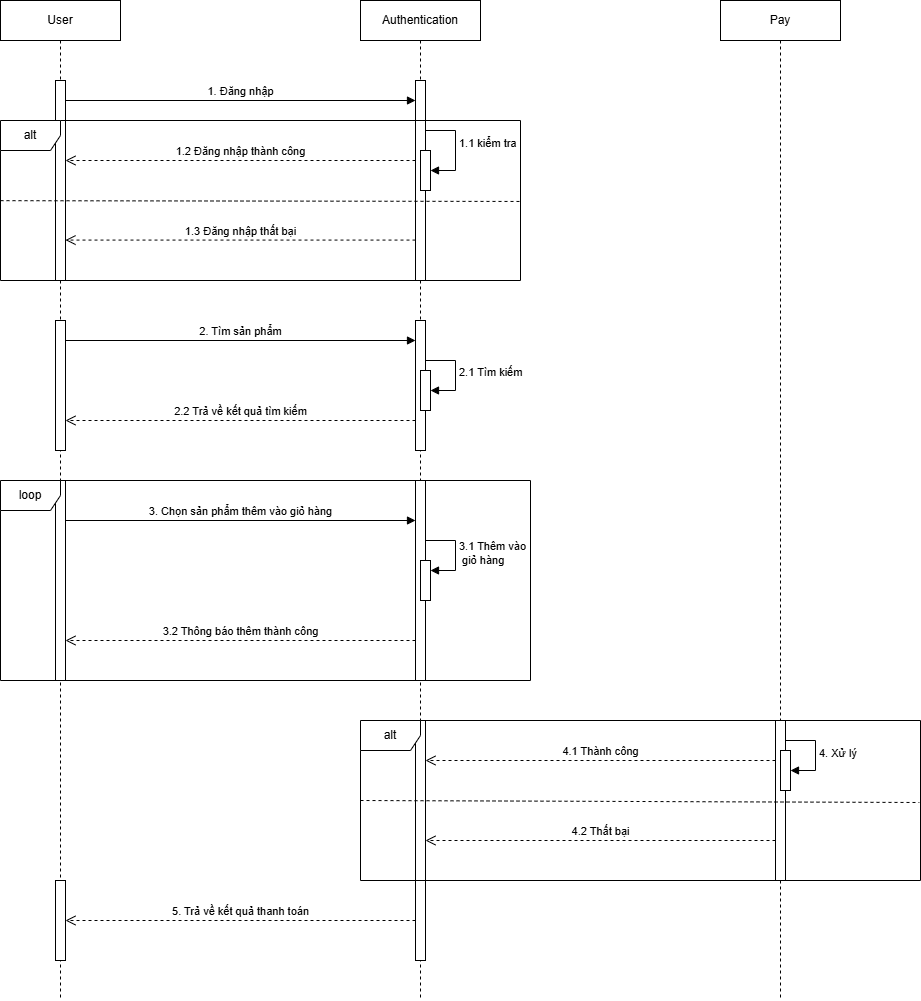

The diagram above was exported from draw.io. Its source (the exported page's mxGraphModel, read from the mxfile embedded in the PNG):
<mxGraphModel dx="1442" dy="562" grid="1" gridSize="10" guides="1" tooltips="1" connect="1" arrows="1" fold="1" page="0" pageScale="1" pageWidth="827" pageHeight="1169" math="0" shadow="0">
  <root>
    <mxCell id="0" />
    <mxCell id="1" parent="0" />
    <mxCell id="z1B6-blAbWXpMfDj4D5F-1" value="Authentication" style="shape=umlLifeline;perimeter=lifelinePerimeter;whiteSpace=wrap;html=1;container=1;dropTarget=0;collapsible=0;recursiveResize=0;outlineConnect=0;portConstraint=eastwest;newEdgeStyle={&quot;curved&quot;:0,&quot;rounded&quot;:0};" parent="1" vertex="1">
      <mxGeometry x="280" y="80" width="120" height="1000" as="geometry" />
    </mxCell>
    <mxCell id="z1B6-blAbWXpMfDj4D5F-5" value="" style="html=1;points=[[0,0,0,0,5],[0,1,0,0,-5],[1,0,0,0,5],[1,1,0,0,-5]];perimeter=orthogonalPerimeter;outlineConnect=0;targetShapes=umlLifeline;portConstraint=eastwest;newEdgeStyle={&quot;curved&quot;:0,&quot;rounded&quot;:0};" parent="z1B6-blAbWXpMfDj4D5F-1" vertex="1">
      <mxGeometry x="55" y="80" width="10" height="200" as="geometry" />
    </mxCell>
    <mxCell id="z1B6-blAbWXpMfDj4D5F-16" value="" style="html=1;points=[[0,0,0,0,5],[0,1,0,0,-5],[1,0,0,0,5],[1,1,0,0,-5]];perimeter=orthogonalPerimeter;outlineConnect=0;targetShapes=umlLifeline;portConstraint=eastwest;newEdgeStyle={&quot;curved&quot;:0,&quot;rounded&quot;:0};" parent="z1B6-blAbWXpMfDj4D5F-1" vertex="1">
      <mxGeometry x="55" y="320" width="10" height="130" as="geometry" />
    </mxCell>
    <mxCell id="z1B6-blAbWXpMfDj4D5F-20" value="" style="html=1;points=[[0,0,0,0,5],[0,1,0,0,-5],[1,0,0,0,5],[1,1,0,0,-5]];perimeter=orthogonalPerimeter;outlineConnect=0;targetShapes=umlLifeline;portConstraint=eastwest;newEdgeStyle={&quot;curved&quot;:0,&quot;rounded&quot;:0};" parent="z1B6-blAbWXpMfDj4D5F-1" vertex="1">
      <mxGeometry x="60" y="370" width="10" height="40" as="geometry" />
    </mxCell>
    <mxCell id="z1B6-blAbWXpMfDj4D5F-21" value="2.1 Tìm kiếm" style="html=1;align=left;spacingLeft=2;endArrow=block;rounded=0;edgeStyle=orthogonalEdgeStyle;curved=0;rounded=0;" parent="z1B6-blAbWXpMfDj4D5F-1" source="z1B6-blAbWXpMfDj4D5F-16" target="z1B6-blAbWXpMfDj4D5F-20" edge="1">
      <mxGeometry x="-0.0065" relative="1" as="geometry">
        <mxPoint x="65" y="390" as="sourcePoint" />
        <Array as="points">
          <mxPoint x="95" y="360" />
          <mxPoint x="95" y="390" />
        </Array>
        <mxPoint as="offset" />
      </mxGeometry>
    </mxCell>
    <mxCell id="z1B6-blAbWXpMfDj4D5F-24" value="" style="html=1;points=[[0,0,0,0,5],[0,1,0,0,-5],[1,0,0,0,5],[1,1,0,0,-5]];perimeter=orthogonalPerimeter;outlineConnect=0;targetShapes=umlLifeline;portConstraint=eastwest;newEdgeStyle={&quot;curved&quot;:0,&quot;rounded&quot;:0};" parent="z1B6-blAbWXpMfDj4D5F-1" vertex="1">
      <mxGeometry x="55" y="480" width="10" height="200" as="geometry" />
    </mxCell>
    <mxCell id="z1B6-blAbWXpMfDj4D5F-2" value="User" style="shape=umlLifeline;perimeter=lifelinePerimeter;whiteSpace=wrap;html=1;container=1;dropTarget=0;collapsible=0;recursiveResize=0;outlineConnect=0;portConstraint=eastwest;newEdgeStyle={&quot;curved&quot;:0,&quot;rounded&quot;:0};" parent="1" vertex="1">
      <mxGeometry x="-80" y="80" width="120" height="1000" as="geometry" />
    </mxCell>
    <mxCell id="z1B6-blAbWXpMfDj4D5F-4" value="" style="html=1;points=[[0,0,0,0,5],[0,1,0,0,-5],[1,0,0,0,5],[1,1,0,0,-5]];perimeter=orthogonalPerimeter;outlineConnect=0;targetShapes=umlLifeline;portConstraint=eastwest;newEdgeStyle={&quot;curved&quot;:0,&quot;rounded&quot;:0};" parent="z1B6-blAbWXpMfDj4D5F-2" vertex="1">
      <mxGeometry x="55" y="80" width="10" height="200" as="geometry" />
    </mxCell>
    <mxCell id="z1B6-blAbWXpMfDj4D5F-14" value="" style="html=1;points=[[0,0,0,0,5],[0,1,0,0,-5],[1,0,0,0,5],[1,1,0,0,-5]];perimeter=orthogonalPerimeter;outlineConnect=0;targetShapes=umlLifeline;portConstraint=eastwest;newEdgeStyle={&quot;curved&quot;:0,&quot;rounded&quot;:0};" parent="z1B6-blAbWXpMfDj4D5F-2" vertex="1">
      <mxGeometry x="55" y="320" width="10" height="130" as="geometry" />
    </mxCell>
    <mxCell id="z1B6-blAbWXpMfDj4D5F-23" value="" style="html=1;points=[[0,0,0,0,5],[0,1,0,0,-5],[1,0,0,0,5],[1,1,0,0,-5]];perimeter=orthogonalPerimeter;outlineConnect=0;targetShapes=umlLifeline;portConstraint=eastwest;newEdgeStyle={&quot;curved&quot;:0,&quot;rounded&quot;:0};" parent="z1B6-blAbWXpMfDj4D5F-2" vertex="1">
      <mxGeometry x="55" y="480" width="10" height="200" as="geometry" />
    </mxCell>
    <mxCell id="z1B6-blAbWXpMfDj4D5F-40" value="" style="html=1;points=[[0,0,0,0,5],[0,1,0,0,-5],[1,0,0,0,5],[1,1,0,0,-5]];perimeter=orthogonalPerimeter;outlineConnect=0;targetShapes=umlLifeline;portConstraint=eastwest;newEdgeStyle={&quot;curved&quot;:0,&quot;rounded&quot;:0};" parent="z1B6-blAbWXpMfDj4D5F-2" vertex="1">
      <mxGeometry x="55" y="880" width="10" height="80" as="geometry" />
    </mxCell>
    <mxCell id="z1B6-blAbWXpMfDj4D5F-3" value="Pay" style="shape=umlLifeline;perimeter=lifelinePerimeter;whiteSpace=wrap;html=1;container=1;dropTarget=0;collapsible=0;recursiveResize=0;outlineConnect=0;portConstraint=eastwest;newEdgeStyle={&quot;curved&quot;:0,&quot;rounded&quot;:0};" parent="1" vertex="1">
      <mxGeometry x="640" y="80" width="120" height="1000" as="geometry" />
    </mxCell>
    <mxCell id="z1B6-blAbWXpMfDj4D5F-32" value="" style="html=1;points=[[0,0,0,0,5],[0,1,0,0,-5],[1,0,0,0,5],[1,1,0,0,-5]];perimeter=orthogonalPerimeter;outlineConnect=0;targetShapes=umlLifeline;portConstraint=eastwest;newEdgeStyle={&quot;curved&quot;:0,&quot;rounded&quot;:0};" parent="z1B6-blAbWXpMfDj4D5F-3" vertex="1">
      <mxGeometry x="55" y="720" width="10" height="160" as="geometry" />
    </mxCell>
    <mxCell id="z1B6-blAbWXpMfDj4D5F-6" value="1. Đăng nhập" style="html=1;verticalAlign=bottom;endArrow=block;curved=0;rounded=0;" parent="1" edge="1">
      <mxGeometry width="80" relative="1" as="geometry">
        <mxPoint x="-15" y="180" as="sourcePoint" />
        <mxPoint x="335" y="180" as="targetPoint" />
      </mxGeometry>
    </mxCell>
    <mxCell id="z1B6-blAbWXpMfDj4D5F-7" value="alt" style="shape=umlFrame;whiteSpace=wrap;html=1;pointerEvents=0;" parent="1" vertex="1">
      <mxGeometry x="-80" y="200" width="520" height="160" as="geometry" />
    </mxCell>
    <mxCell id="z1B6-blAbWXpMfDj4D5F-9" value="" style="endArrow=none;dashed=1;endFill=0;endSize=12;html=1;rounded=0;entryX=0.998;entryY=0.506;entryDx=0;entryDy=0;entryPerimeter=0;exitX=0;exitY=0.501;exitDx=0;exitDy=0;exitPerimeter=0;" parent="1" source="z1B6-blAbWXpMfDj4D5F-7" target="z1B6-blAbWXpMfDj4D5F-7" edge="1">
      <mxGeometry width="160" relative="1" as="geometry">
        <mxPoint x="-70" y="280" as="sourcePoint" />
        <mxPoint x="390" y="280.02000000000004" as="targetPoint" />
      </mxGeometry>
    </mxCell>
    <mxCell id="z1B6-blAbWXpMfDj4D5F-10" value="" style="html=1;points=[[0,0,0,0,5],[0,1,0,0,-5],[1,0,0,0,5],[1,1,0,0,-5]];perimeter=orthogonalPerimeter;outlineConnect=0;targetShapes=umlLifeline;portConstraint=eastwest;newEdgeStyle={&quot;curved&quot;:0,&quot;rounded&quot;:0};" parent="1" vertex="1">
      <mxGeometry x="340" y="230" width="10" height="40" as="geometry" />
    </mxCell>
    <mxCell id="z1B6-blAbWXpMfDj4D5F-11" value="1.1 kiểm tra" style="html=1;align=left;spacingLeft=2;endArrow=block;rounded=0;edgeStyle=orthogonalEdgeStyle;curved=0;rounded=0;" parent="1" target="z1B6-blAbWXpMfDj4D5F-10" edge="1">
      <mxGeometry relative="1" as="geometry">
        <mxPoint x="345" y="220" as="sourcePoint" />
        <Array as="points">
          <mxPoint x="345" y="210" />
          <mxPoint x="375" y="210" />
          <mxPoint x="375" y="250" />
        </Array>
        <mxPoint as="offset" />
      </mxGeometry>
    </mxCell>
    <mxCell id="z1B6-blAbWXpMfDj4D5F-12" value="1.2 Đăng nhập thành công" style="html=1;verticalAlign=bottom;endArrow=open;dashed=1;endSize=8;curved=0;rounded=0;" parent="1" edge="1">
      <mxGeometry relative="1" as="geometry">
        <mxPoint x="335" y="240" as="sourcePoint" />
        <mxPoint x="-15" y="240" as="targetPoint" />
      </mxGeometry>
    </mxCell>
    <mxCell id="z1B6-blAbWXpMfDj4D5F-13" value="1.3 Đăng nhập thất bại" style="html=1;verticalAlign=bottom;endArrow=open;dashed=1;endSize=8;curved=0;rounded=0;" parent="1" edge="1">
      <mxGeometry relative="1" as="geometry">
        <mxPoint x="335" y="319.58" as="sourcePoint" />
        <mxPoint x="-15" y="319.58" as="targetPoint" />
      </mxGeometry>
    </mxCell>
    <mxCell id="z1B6-blAbWXpMfDj4D5F-17" value="2. Tìm sản phẩm" style="html=1;verticalAlign=bottom;endArrow=block;curved=0;rounded=0;" parent="1" edge="1">
      <mxGeometry width="80" relative="1" as="geometry">
        <mxPoint x="-15" y="420.0000000000002" as="sourcePoint" />
        <mxPoint x="335" y="420.0000000000002" as="targetPoint" />
      </mxGeometry>
    </mxCell>
    <mxCell id="z1B6-blAbWXpMfDj4D5F-22" value="2.2 Trả về kết quả tìm kiếm" style="html=1;verticalAlign=bottom;endArrow=open;dashed=1;endSize=8;curved=0;rounded=0;" parent="1" edge="1">
      <mxGeometry relative="1" as="geometry">
        <mxPoint x="335" y="500" as="sourcePoint" />
        <mxPoint x="-15" y="500" as="targetPoint" />
      </mxGeometry>
    </mxCell>
    <mxCell id="z1B6-blAbWXpMfDj4D5F-25" value="loop" style="shape=umlFrame;whiteSpace=wrap;html=1;pointerEvents=0;" parent="1" vertex="1">
      <mxGeometry x="-80" y="560" width="530" height="200" as="geometry" />
    </mxCell>
    <mxCell id="z1B6-blAbWXpMfDj4D5F-26" value="3. Chọn sản phẩm thêm vào giỏ hàng" style="html=1;verticalAlign=bottom;endArrow=block;curved=0;rounded=0;" parent="1" edge="1">
      <mxGeometry width="80" relative="1" as="geometry">
        <mxPoint x="-15" y="600" as="sourcePoint" />
        <mxPoint x="335" y="600" as="targetPoint" />
      </mxGeometry>
    </mxCell>
    <mxCell id="z1B6-blAbWXpMfDj4D5F-27" value="" style="html=1;points=[[0,0,0,0,5],[0,1,0,0,-5],[1,0,0,0,5],[1,1,0,0,-5]];perimeter=orthogonalPerimeter;outlineConnect=0;targetShapes=umlLifeline;portConstraint=eastwest;newEdgeStyle={&quot;curved&quot;:0,&quot;rounded&quot;:0};" parent="1" vertex="1">
      <mxGeometry x="340" y="640" width="10" height="40" as="geometry" />
    </mxCell>
    <mxCell id="z1B6-blAbWXpMfDj4D5F-28" value="3.1 Thêm vào&lt;div&gt;&amp;nbsp;giỏ hàng&lt;/div&gt;" style="html=1;align=left;spacingLeft=2;endArrow=block;rounded=0;edgeStyle=orthogonalEdgeStyle;curved=0;rounded=0;" parent="1" target="z1B6-blAbWXpMfDj4D5F-27" edge="1">
      <mxGeometry relative="1" as="geometry">
        <mxPoint x="345" y="620" as="sourcePoint" />
        <Array as="points">
          <mxPoint x="375" y="650" />
        </Array>
      </mxGeometry>
    </mxCell>
    <mxCell id="z1B6-blAbWXpMfDj4D5F-29" value="3.2 Thông báo thêm thành công" style="html=1;verticalAlign=bottom;endArrow=open;dashed=1;endSize=8;curved=0;rounded=0;" parent="1" edge="1">
      <mxGeometry relative="1" as="geometry">
        <mxPoint x="335" y="720" as="sourcePoint" />
        <mxPoint x="-15" y="720" as="targetPoint" />
      </mxGeometry>
    </mxCell>
    <mxCell id="z1B6-blAbWXpMfDj4D5F-31" value="" style="html=1;points=[[0,0,0,0,5],[0,1,0,0,-5],[1,0,0,0,5],[1,1,0,0,-5]];perimeter=orthogonalPerimeter;outlineConnect=0;targetShapes=umlLifeline;portConstraint=eastwest;newEdgeStyle={&quot;curved&quot;:0,&quot;rounded&quot;:0};" parent="1" vertex="1">
      <mxGeometry x="335" y="800" width="10" height="240" as="geometry" />
    </mxCell>
    <mxCell id="z1B6-blAbWXpMfDj4D5F-33" value="alt" style="shape=umlFrame;whiteSpace=wrap;html=1;pointerEvents=0;" parent="1" vertex="1">
      <mxGeometry x="280" y="800" width="560" height="160" as="geometry" />
    </mxCell>
    <mxCell id="z1B6-blAbWXpMfDj4D5F-34" value="4.1 Thành công" style="html=1;verticalAlign=bottom;endArrow=open;dashed=1;endSize=8;curved=0;rounded=0;" parent="1" edge="1">
      <mxGeometry relative="1" as="geometry">
        <mxPoint x="695.0000000000002" y="840" as="sourcePoint" />
        <mxPoint x="345" y="840" as="targetPoint" />
        <mxPoint as="offset" />
      </mxGeometry>
    </mxCell>
    <mxCell id="z1B6-blAbWXpMfDj4D5F-35" value="" style="html=1;points=[[0,0,0,0,5],[0,1,0,0,-5],[1,0,0,0,5],[1,1,0,0,-5]];perimeter=orthogonalPerimeter;outlineConnect=0;targetShapes=umlLifeline;portConstraint=eastwest;newEdgeStyle={&quot;curved&quot;:0,&quot;rounded&quot;:0};" parent="1" vertex="1">
      <mxGeometry x="700" y="830" width="10" height="40" as="geometry" />
    </mxCell>
    <mxCell id="z1B6-blAbWXpMfDj4D5F-36" value="4. Xử lý" style="html=1;align=left;spacingLeft=2;endArrow=block;rounded=0;edgeStyle=orthogonalEdgeStyle;curved=0;rounded=0;" parent="1" source="z1B6-blAbWXpMfDj4D5F-32" target="z1B6-blAbWXpMfDj4D5F-35" edge="1">
      <mxGeometry relative="1" as="geometry">
        <mxPoint x="705" y="860" as="sourcePoint" />
        <Array as="points">
          <mxPoint x="735" y="820" />
          <mxPoint x="735" y="850" />
        </Array>
      </mxGeometry>
    </mxCell>
    <mxCell id="z1B6-blAbWXpMfDj4D5F-38" value="" style="endArrow=none;dashed=1;endFill=0;endSize=12;html=1;rounded=0;exitX=0.001;exitY=0.598;exitDx=0;exitDy=0;exitPerimeter=0;entryX=0.999;entryY=0.608;entryDx=0;entryDy=0;entryPerimeter=0;" parent="1" edge="1">
      <mxGeometry width="160" relative="1" as="geometry">
        <mxPoint x="279.99999999999994" y="879.9999999999999" as="sourcePoint" />
        <mxPoint x="838.8800000000001" y="881.9999999999999" as="targetPoint" />
      </mxGeometry>
    </mxCell>
    <mxCell id="z1B6-blAbWXpMfDj4D5F-39" value="4.2 Thất bại" style="html=1;verticalAlign=bottom;endArrow=open;dashed=1;endSize=8;curved=0;rounded=0;" parent="1" edge="1">
      <mxGeometry relative="1" as="geometry">
        <mxPoint x="695" y="920" as="sourcePoint" />
        <mxPoint x="345" y="920" as="targetPoint" />
      </mxGeometry>
    </mxCell>
    <mxCell id="z1B6-blAbWXpMfDj4D5F-41" value="5. Trả về kết quả thanh toán" style="html=1;verticalAlign=bottom;endArrow=open;dashed=1;endSize=8;curved=0;rounded=0;" parent="1" edge="1">
      <mxGeometry relative="1" as="geometry">
        <mxPoint x="335" y="1000" as="sourcePoint" />
        <mxPoint x="-15" y="1000" as="targetPoint" />
      </mxGeometry>
    </mxCell>
  </root>
</mxGraphModel>